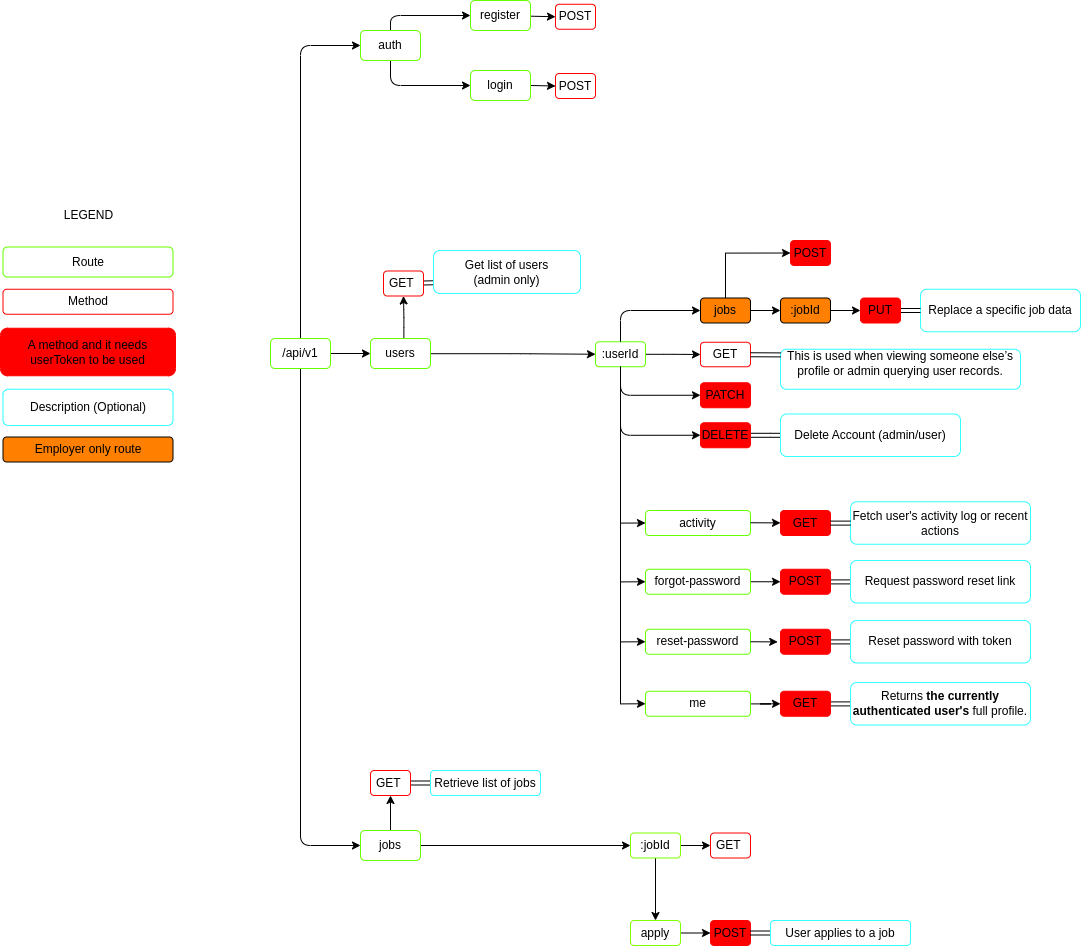

The diagram above was exported from draw.io. Its source (the exported page's mxGraphModel, read from the mxfile embedded in the PNG):
<mxGraphModel dx="1676" dy="950" grid="0" gridSize="10" guides="1" tooltips="1" connect="1" arrows="1" fold="1" page="1" pageScale="1" pageWidth="1100" pageHeight="850" background="none" math="0" shadow="0">
  <root>
    <mxCell id="0" />
    <mxCell id="1" parent="0" />
    <mxCell id="7" value="" style="edgeStyle=none;html=1;fontStyle=0;" parent="1" source="9" target="10" edge="1">
      <mxGeometry relative="1" as="geometry" />
    </mxCell>
    <mxCell id="8" style="edgeStyle=orthogonalEdgeStyle;html=1;entryX=0;entryY=0.5;entryDx=0;entryDy=0;exitX=0.5;exitY=1;exitDx=0;exitDy=0;fontStyle=0;" parent="1" source="9" target="11" edge="1">
      <mxGeometry relative="1" as="geometry" />
    </mxCell>
    <mxCell id="15" value="" style="edgeStyle=orthogonalEdgeStyle;html=1;exitX=0.5;exitY=0;exitDx=0;exitDy=0;entryX=0;entryY=0.5;entryDx=0;entryDy=0;fontStyle=0;" parent="1" source="9" target="14" edge="1">
      <mxGeometry relative="1" as="geometry" />
    </mxCell>
    <mxCell id="9" value="/api/v1" style="rounded=1;whiteSpace=wrap;html=1;strokeColor=#65FF00;fontStyle=0;" parent="1" vertex="1">
      <mxGeometry x="836" y="732" width="60" height="30" as="geometry" />
    </mxCell>
    <mxCell id="13" value="" style="edgeStyle=orthogonalEdgeStyle;html=1;entryX=0.5;entryY=1;entryDx=0;entryDy=0;exitX=0.556;exitY=0.038;exitDx=0;exitDy=0;exitPerimeter=0;fontStyle=0;" parent="1" source="10" target="12" edge="1">
      <mxGeometry relative="1" as="geometry" />
    </mxCell>
    <mxCell id="10" value="users" style="rounded=1;whiteSpace=wrap;html=1;strokeColor=#65FF00;fontStyle=0;" parent="1" vertex="1">
      <mxGeometry x="936" y="732" width="60" height="30" as="geometry" />
    </mxCell>
    <mxCell id="87" style="edgeStyle=orthogonalEdgeStyle;html=1;entryX=0.5;entryY=1;entryDx=0;entryDy=0;exitX=0.5;exitY=0;exitDx=0;exitDy=0;fontStyle=0;" parent="1" source="11" target="83" edge="1">
      <mxGeometry relative="1" as="geometry" />
    </mxCell>
    <mxCell id="89" style="edgeStyle=orthogonalEdgeStyle;html=1;entryX=0;entryY=0.5;entryDx=0;entryDy=0;fontStyle=0;" parent="1" source="11" target="88" edge="1">
      <mxGeometry relative="1" as="geometry" />
    </mxCell>
    <mxCell id="11" value="jobs" style="rounded=1;whiteSpace=wrap;html=1;strokeColor=#65FF00;fontStyle=0;" parent="1" vertex="1">
      <mxGeometry x="926" y="1224" width="60" height="30" as="geometry" />
    </mxCell>
    <mxCell id="17" value="" style="edgeStyle=none;html=1;shape=link;fontStyle=0;entryX=0;entryY=0.75;entryDx=0;entryDy=0;" parent="1" source="12" target="16" edge="1">
      <mxGeometry relative="1" as="geometry" />
    </mxCell>
    <mxCell id="12" value="&lt;span&gt;GET&amp;nbsp;&lt;/span&gt;" style="whiteSpace=wrap;html=1;rounded=1;strokeColor=#FF0000;fontStyle=0;" parent="1" vertex="1">
      <mxGeometry x="949" y="664.5" width="40" height="25" as="geometry" />
    </mxCell>
    <mxCell id="59" value="" style="edgeStyle=orthogonalEdgeStyle;html=1;fontStyle=0;exitX=0.5;exitY=0;exitDx=0;exitDy=0;" parent="1" source="14" target="58" edge="1">
      <mxGeometry relative="1" as="geometry" />
    </mxCell>
    <mxCell id="61" value="" style="edgeStyle=orthogonalEdgeStyle;html=1;exitX=0.5;exitY=1;exitDx=0;exitDy=0;entryX=0;entryY=0.5;entryDx=0;entryDy=0;fontStyle=0;" parent="1" source="14" target="60" edge="1">
      <mxGeometry relative="1" as="geometry" />
    </mxCell>
    <mxCell id="14" value="auth" style="rounded=1;whiteSpace=wrap;html=1;strokeColor=#65FF00;fontStyle=0;" parent="1" vertex="1">
      <mxGeometry x="926" y="424" width="60" height="30" as="geometry" />
    </mxCell>
    <mxCell id="16" value="Get list of users&lt;div&gt;&lt;span style=&quot;background-color: transparent; color: light-dark(rgb(0, 0, 0), rgb(255, 255, 255));&quot;&gt;(admin only)&lt;/span&gt;&lt;/div&gt;" style="whiteSpace=wrap;html=1;rounded=1;strokeColor=#33FFFF;fontStyle=0;" parent="1" vertex="1">
      <mxGeometry x="999" y="644" width="147" height="43" as="geometry" />
    </mxCell>
    <mxCell id="18" value="" style="edgeStyle=orthogonalEdgeStyle;html=1;fontStyle=0;entryX=0;entryY=0.5;entryDx=0;entryDy=0;" parent="1" source="19" target="20" edge="1">
      <mxGeometry relative="1" as="geometry" />
    </mxCell>
    <mxCell id="27" style="edgeStyle=orthogonalEdgeStyle;html=1;entryX=0;entryY=0.5;entryDx=0;entryDy=0;exitX=0.5;exitY=1;exitDx=0;exitDy=0;fontStyle=0;" parent="1" source="19" target="24" edge="1">
      <mxGeometry relative="1" as="geometry" />
    </mxCell>
    <mxCell id="Y0pdC-1RMZM0bYmB5sbG-111" style="edgeStyle=orthogonalEdgeStyle;rounded=0;orthogonalLoop=1;jettySize=auto;html=1;entryX=0;entryY=0.5;entryDx=0;entryDy=0;exitX=0.5;exitY=1;exitDx=0;exitDy=0;" parent="1" source="19" target="Y0pdC-1RMZM0bYmB5sbG-110" edge="1">
      <mxGeometry relative="1" as="geometry" />
    </mxCell>
    <mxCell id="19" value=":userId" style="whiteSpace=wrap;html=1;rounded=1;strokeColor=#65FF00;fontStyle=0;" parent="1" vertex="1">
      <mxGeometry x="1161" y="735.25" width="50" height="25" as="geometry" />
    </mxCell>
    <mxCell id="20" value="GET" style="whiteSpace=wrap;html=1;rounded=1;strokeColor=#FF0000;fontStyle=0;" parent="1" vertex="1">
      <mxGeometry x="1266" y="735.75" width="50" height="24.5" as="geometry" />
    </mxCell>
    <mxCell id="21" value="" style="edgeStyle=orthogonalEdgeStyle;html=1;entryX=0;entryY=0.5;entryDx=0;entryDy=0;exitX=1.011;exitY=0.44;exitDx=0;exitDy=0;fontStyle=0;exitPerimeter=0;" parent="1" target="19" edge="1">
      <mxGeometry relative="1" as="geometry">
        <mxPoint x="996.6600000000001" y="747.2" as="sourcePoint" />
        <mxPoint x="1176" y="756.75" as="targetPoint" />
        <Array as="points">
          <mxPoint x="1086" y="747" />
        </Array>
      </mxGeometry>
    </mxCell>
    <mxCell id="24" value="PATCH" style="whiteSpace=wrap;html=1;rounded=1;strokeColor=#FF0000;fontStyle=0;fillColor=#FF0000;" parent="1" vertex="1">
      <mxGeometry x="1266" y="776.25" width="50" height="25" as="geometry" />
    </mxCell>
    <mxCell id="Y0pdC-1RMZM0bYmB5sbG-114" value="" style="edgeStyle=orthogonalEdgeStyle;rounded=0;orthogonalLoop=1;jettySize=auto;html=1;shape=link;" parent="1" source="30" target="Y0pdC-1RMZM0bYmB5sbG-113" edge="1">
      <mxGeometry relative="1" as="geometry" />
    </mxCell>
    <mxCell id="30" value="DELETE" style="whiteSpace=wrap;html=1;rounded=1;strokeColor=#FF0000;fontStyle=0;fillColor=#FF0000;" parent="1" vertex="1">
      <mxGeometry x="1266" y="816.25" width="50" height="25" as="geometry" />
    </mxCell>
    <mxCell id="33" style="edgeStyle=orthogonalEdgeStyle;html=1;entryX=0;entryY=0.5;entryDx=0;entryDy=0;exitX=0.5;exitY=1;exitDx=0;exitDy=0;fontStyle=0;" parent="1" source="19" target="30" edge="1">
      <mxGeometry relative="1" as="geometry">
        <mxPoint x="1231" y="770.75" as="sourcePoint" />
        <mxPoint x="1286" y="805.75" as="targetPoint" />
      </mxGeometry>
    </mxCell>
    <mxCell id="34" value="Route" style="rounded=1;whiteSpace=wrap;html=1;strokeColor=#65FF00;fontStyle=0;flipV=0;" parent="1" vertex="1">
      <mxGeometry x="568.5" y="640.5" width="170" height="30" as="geometry" />
    </mxCell>
    <mxCell id="35" value="&lt;span&gt;Method&lt;/span&gt;" style="whiteSpace=wrap;html=1;rounded=1;strokeColor=#FF0000;fontStyle=0;flipV=0;" parent="1" vertex="1">
      <mxGeometry x="568.5" y="682.75" width="170" height="25" as="geometry" />
    </mxCell>
    <mxCell id="38" value="Description (Optional)" style="whiteSpace=wrap;html=1;rounded=1;strokeColor=#33FFFF;fontStyle=0;flipV=0;" parent="1" vertex="1">
      <mxGeometry x="568.5" y="782.75" width="170" height="36.25" as="geometry" />
    </mxCell>
    <mxCell id="XLNQ2adCplrDvRkqyqyV-111" value="" style="edgeStyle=orthogonalEdgeStyle;rounded=0;orthogonalLoop=1;jettySize=auto;html=1;entryX=0;entryY=0.5;entryDx=0;entryDy=0;exitX=0.5;exitY=0;exitDx=0;exitDy=0;" parent="1" source="54" target="XLNQ2adCplrDvRkqyqyV-110" edge="1">
      <mxGeometry relative="1" as="geometry" />
    </mxCell>
    <mxCell id="XLNQ2adCplrDvRkqyqyV-114" value="" style="edgeStyle=orthogonalEdgeStyle;rounded=0;orthogonalLoop=1;jettySize=auto;html=1;entryX=0;entryY=0.5;entryDx=0;entryDy=0;" parent="1" source="54" target="XLNQ2adCplrDvRkqyqyV-121" edge="1">
      <mxGeometry relative="1" as="geometry">
        <mxPoint x="1346" y="704" as="targetPoint" />
      </mxGeometry>
    </mxCell>
    <mxCell id="54" value="jobs" style="whiteSpace=wrap;html=1;rounded=1;strokeColor=#000000;fillColor=#FF8000;fontStyle=0;" parent="1" vertex="1">
      <mxGeometry x="1266" y="691.5" width="50" height="25" as="geometry" />
    </mxCell>
    <mxCell id="57" value="" style="edgeStyle=orthogonalEdgeStyle;html=1;exitX=0.5;exitY=0;exitDx=0;exitDy=0;entryX=0;entryY=0.5;entryDx=0;entryDy=0;fontStyle=0;" parent="1" source="19" target="54" edge="1">
      <mxGeometry relative="1" as="geometry">
        <mxPoint x="1256" y="758.25" as="sourcePoint" />
        <mxPoint x="1286" y="758.25" as="targetPoint" />
      </mxGeometry>
    </mxCell>
    <mxCell id="74" style="edgeStyle=none;html=1;entryX=0;entryY=0.5;entryDx=0;entryDy=0;fontStyle=0;" parent="1" source="58" target="63" edge="1">
      <mxGeometry relative="1" as="geometry" />
    </mxCell>
    <mxCell id="58" value="register" style="rounded=1;whiteSpace=wrap;html=1;strokeColor=#65FF00;fontStyle=0;" parent="1" vertex="1">
      <mxGeometry x="1036" y="394" width="60" height="30" as="geometry" />
    </mxCell>
    <mxCell id="75" style="edgeStyle=none;html=1;exitX=1;exitY=0.5;exitDx=0;exitDy=0;entryX=0;entryY=0.5;entryDx=0;entryDy=0;fontStyle=0;" parent="1" source="60" target="71" edge="1">
      <mxGeometry relative="1" as="geometry" />
    </mxCell>
    <mxCell id="60" value="login" style="rounded=1;whiteSpace=wrap;html=1;strokeColor=#65FF00;fontStyle=0;" parent="1" vertex="1">
      <mxGeometry x="1036" y="464" width="60" height="30" as="geometry" />
    </mxCell>
    <mxCell id="63" value="&lt;span&gt;POST&lt;/span&gt;" style="whiteSpace=wrap;html=1;rounded=1;strokeColor=#FF0000;fontStyle=0;" parent="1" vertex="1">
      <mxGeometry x="1121" y="397.75" width="40" height="25" as="geometry" />
    </mxCell>
    <mxCell id="71" value="&lt;span&gt;POST&lt;/span&gt;" style="whiteSpace=wrap;html=1;rounded=1;strokeColor=#FF0000;fontStyle=0;" parent="1" vertex="1">
      <mxGeometry x="1121" y="467" width="40" height="25" as="geometry" />
    </mxCell>
    <mxCell id="76" value="&lt;span&gt;A method and it needs userToken to be used&lt;/span&gt;" style="whiteSpace=wrap;html=1;rounded=1;strokeColor=#FF0000;fillColor=#FF0000;fontStyle=0;flipV=0;" parent="1" vertex="1">
      <mxGeometry x="566" y="721.75" width="175" height="47.5" as="geometry" />
    </mxCell>
    <mxCell id="82" value="" style="edgeStyle=none;html=1;shape=link;fontStyle=0;" parent="1" source="83" target="84" edge="1">
      <mxGeometry relative="1" as="geometry" />
    </mxCell>
    <mxCell id="83" value="&lt;span&gt;GET&amp;nbsp;&lt;/span&gt;" style="whiteSpace=wrap;html=1;rounded=1;strokeColor=#FF0000;fontStyle=0;" parent="1" vertex="1">
      <mxGeometry x="936" y="1164" width="40" height="25" as="geometry" />
    </mxCell>
    <mxCell id="84" value="Retrieve list of jobs" style="whiteSpace=wrap;html=1;rounded=1;strokeColor=#33FFFF;fontStyle=0;" parent="1" vertex="1">
      <mxGeometry x="996" y="1164" width="110" height="25" as="geometry" />
    </mxCell>
    <mxCell id="94" style="edgeStyle=none;html=1;entryX=0;entryY=0.5;entryDx=0;entryDy=0;fontStyle=0;" parent="1" source="88" target="92" edge="1">
      <mxGeometry relative="1" as="geometry" />
    </mxCell>
    <mxCell id="106" value="" style="edgeStyle=none;html=1;fontStyle=0;" parent="1" source="88" target="104" edge="1">
      <mxGeometry relative="1" as="geometry" />
    </mxCell>
    <mxCell id="88" value="&lt;span&gt;:jobId&lt;/span&gt;" style="whiteSpace=wrap;html=1;rounded=1;strokeColor=#80FF00;fontStyle=0;" parent="1" vertex="1">
      <mxGeometry x="1196" y="1226.5" width="50" height="25" as="geometry" />
    </mxCell>
    <mxCell id="92" value="&lt;span&gt;GET&amp;nbsp;&lt;/span&gt;" style="whiteSpace=wrap;html=1;rounded=1;strokeColor=#FF0000;fontStyle=0;" parent="1" vertex="1">
      <mxGeometry x="1276" y="1226.5" width="40" height="25" as="geometry" />
    </mxCell>
    <mxCell id="101" value="Employer only route" style="whiteSpace=wrap;html=1;rounded=1;strokeColor=#000000;fillColor=#FF8000;fontStyle=0;flipV=0;" parent="1" vertex="1">
      <mxGeometry x="568.5" y="830.5" width="170" height="25" as="geometry" />
    </mxCell>
    <mxCell id="110" value="" style="edgeStyle=none;html=1;entryX=0;entryY=0.5;entryDx=0;entryDy=0;" parent="1" source="104" target="107" edge="1">
      <mxGeometry relative="1" as="geometry" />
    </mxCell>
    <mxCell id="104" value="apply" style="whiteSpace=wrap;html=1;rounded=1;strokeColor=#80FF00;fontStyle=0;" parent="1" vertex="1">
      <mxGeometry x="1196" y="1314" width="50" height="25" as="geometry" />
    </mxCell>
    <mxCell id="107" value="&lt;span&gt;POST&lt;/span&gt;" style="whiteSpace=wrap;html=1;rounded=1;strokeColor=#FF0000;fontStyle=0;fillColor=#FF0000;" parent="1" vertex="1">
      <mxGeometry x="1276" y="1314" width="40" height="25" as="geometry" />
    </mxCell>
    <mxCell id="108" value="" style="edgeStyle=none;html=1;shape=link;fontStyle=0;" parent="1" source="107" target="109" edge="1">
      <mxGeometry relative="1" as="geometry" />
    </mxCell>
    <mxCell id="109" value="User applies to a job" style="whiteSpace=wrap;html=1;rounded=1;strokeColor=#33FFFF;fontStyle=0;" parent="1" vertex="1">
      <mxGeometry x="1336" y="1314" width="140" height="25" as="geometry" />
    </mxCell>
    <mxCell id="XLNQ2adCplrDvRkqyqyV-110" value="&lt;span&gt;POST&lt;/span&gt;" style="whiteSpace=wrap;html=1;rounded=1;strokeColor=#FF0000;fontStyle=0;fillColor=#FF0000;" parent="1" vertex="1">
      <mxGeometry x="1356" y="634" width="40" height="25" as="geometry" />
    </mxCell>
    <mxCell id="XLNQ2adCplrDvRkqyqyV-117" value="Replace a specific job data" style="whiteSpace=wrap;html=1;rounded=1;strokeColor=#33FFFF;fontStyle=0;" parent="1" vertex="1">
      <mxGeometry x="1486" y="682.75" width="160" height="42.5" as="geometry" />
    </mxCell>
    <mxCell id="XLNQ2adCplrDvRkqyqyV-123" value="" style="edgeStyle=orthogonalEdgeStyle;rounded=0;orthogonalLoop=1;jettySize=auto;html=1;" parent="1" source="XLNQ2adCplrDvRkqyqyV-121" target="XLNQ2adCplrDvRkqyqyV-122" edge="1">
      <mxGeometry relative="1" as="geometry" />
    </mxCell>
    <mxCell id="XLNQ2adCplrDvRkqyqyV-121" value=":jobId" style="whiteSpace=wrap;html=1;rounded=1;strokeColor=#000000;fillColor=#FF8000;fontStyle=0;" parent="1" vertex="1">
      <mxGeometry x="1346" y="691.5" width="50" height="25" as="geometry" />
    </mxCell>
    <mxCell id="XLNQ2adCplrDvRkqyqyV-124" value="" style="edgeStyle=orthogonalEdgeStyle;rounded=0;orthogonalLoop=1;jettySize=auto;html=1;shape=link;" parent="1" source="XLNQ2adCplrDvRkqyqyV-122" target="XLNQ2adCplrDvRkqyqyV-117" edge="1">
      <mxGeometry relative="1" as="geometry" />
    </mxCell>
    <mxCell id="XLNQ2adCplrDvRkqyqyV-122" value="&lt;span&gt;PUT&lt;/span&gt;" style="whiteSpace=wrap;html=1;rounded=1;strokeColor=#FF0000;fontStyle=0;fillColor=#FF0000;" parent="1" vertex="1">
      <mxGeometry x="1426" y="691.5" width="40" height="25" as="geometry" />
    </mxCell>
    <mxCell id="XLNQ2adCplrDvRkqyqyV-127" value="LEGEND" style="text;html=1;align=center;verticalAlign=middle;resizable=0;points=[];autosize=1;strokeColor=none;fillColor=none;" parent="1" vertex="1">
      <mxGeometry x="618.5" y="594" width="70" height="30" as="geometry" />
    </mxCell>
    <mxCell id="Y0pdC-1RMZM0bYmB5sbG-129" style="edgeStyle=orthogonalEdgeStyle;rounded=0;orthogonalLoop=1;jettySize=auto;html=1;exitX=1;exitY=0.5;exitDx=0;exitDy=0;entryX=0;entryY=0.5;entryDx=0;entryDy=0;" parent="1" source="Y0pdC-1RMZM0bYmB5sbG-110" target="Y0pdC-1RMZM0bYmB5sbG-120" edge="1">
      <mxGeometry relative="1" as="geometry" />
    </mxCell>
    <mxCell id="Y0pdC-1RMZM0bYmB5sbG-110" value="forgot-password" style="whiteSpace=wrap;html=1;rounded=1;strokeColor=#65FF00;fontStyle=0;" parent="1" vertex="1">
      <mxGeometry x="1211" y="962.75" width="105" height="25" as="geometry" />
    </mxCell>
    <mxCell id="Y0pdC-1RMZM0bYmB5sbG-113" value="Delete Account (admin/user)" style="whiteSpace=wrap;html=1;rounded=1;strokeColor=#33FFFF;fontStyle=0;" parent="1" vertex="1">
      <mxGeometry x="1346" y="807.5" width="180" height="42.5" as="geometry" />
    </mxCell>
    <mxCell id="Y0pdC-1RMZM0bYmB5sbG-115" value="reset-password" style="whiteSpace=wrap;html=1;rounded=1;strokeColor=#65FF00;fontStyle=0;" parent="1" vertex="1">
      <mxGeometry x="1211" y="1022.75" width="105" height="25" as="geometry" />
    </mxCell>
    <mxCell id="Y0pdC-1RMZM0bYmB5sbG-116" style="edgeStyle=orthogonalEdgeStyle;rounded=0;orthogonalLoop=1;jettySize=auto;html=1;entryX=0;entryY=0.5;entryDx=0;entryDy=0;exitX=0.5;exitY=1;exitDx=0;exitDy=0;" parent="1" source="19" target="Y0pdC-1RMZM0bYmB5sbG-115" edge="1">
      <mxGeometry relative="1" as="geometry">
        <mxPoint x="1196" y="770" as="sourcePoint" />
      </mxGeometry>
    </mxCell>
    <mxCell id="Y0pdC-1RMZM0bYmB5sbG-132" style="edgeStyle=orthogonalEdgeStyle;rounded=0;orthogonalLoop=1;jettySize=auto;html=1;entryX=0;entryY=0.5;entryDx=0;entryDy=0;" parent="1" source="Y0pdC-1RMZM0bYmB5sbG-117" target="Y0pdC-1RMZM0bYmB5sbG-126" edge="1">
      <mxGeometry relative="1" as="geometry" />
    </mxCell>
    <mxCell id="Y0pdC-1RMZM0bYmB5sbG-117" value="me" style="whiteSpace=wrap;html=1;rounded=1;strokeColor=#65FF00;fontStyle=0;" parent="1" vertex="1">
      <mxGeometry x="1211" y="1084.75" width="105" height="25" as="geometry" />
    </mxCell>
    <mxCell id="Y0pdC-1RMZM0bYmB5sbG-118" style="edgeStyle=orthogonalEdgeStyle;rounded=0;orthogonalLoop=1;jettySize=auto;html=1;entryX=0;entryY=0.5;entryDx=0;entryDy=0;exitX=0.5;exitY=1;exitDx=0;exitDy=0;" parent="1" source="19" target="Y0pdC-1RMZM0bYmB5sbG-117" edge="1">
      <mxGeometry relative="1" as="geometry">
        <mxPoint x="1186" y="817" as="sourcePoint" />
      </mxGeometry>
    </mxCell>
    <mxCell id="Y0pdC-1RMZM0bYmB5sbG-119" value="" style="edgeStyle=orthogonalEdgeStyle;rounded=0;orthogonalLoop=1;jettySize=auto;html=1;shape=link;" parent="1" source="Y0pdC-1RMZM0bYmB5sbG-120" target="Y0pdC-1RMZM0bYmB5sbG-121" edge="1">
      <mxGeometry relative="1" as="geometry" />
    </mxCell>
    <mxCell id="Y0pdC-1RMZM0bYmB5sbG-120" value="POST" style="whiteSpace=wrap;html=1;rounded=1;strokeColor=#FF0000;fontStyle=0;fillColor=#FF0000;" parent="1" vertex="1">
      <mxGeometry x="1346" y="962.75" width="50" height="25" as="geometry" />
    </mxCell>
    <mxCell id="Y0pdC-1RMZM0bYmB5sbG-121" value="Request password reset link" style="whiteSpace=wrap;html=1;rounded=1;strokeColor=#33FFFF;fontStyle=0;" parent="1" vertex="1">
      <mxGeometry x="1416" y="954" width="180" height="42.5" as="geometry" />
    </mxCell>
    <mxCell id="Y0pdC-1RMZM0bYmB5sbG-122" value="" style="edgeStyle=orthogonalEdgeStyle;rounded=0;orthogonalLoop=1;jettySize=auto;html=1;shape=link;" parent="1" source="Y0pdC-1RMZM0bYmB5sbG-123" target="Y0pdC-1RMZM0bYmB5sbG-124" edge="1">
      <mxGeometry relative="1" as="geometry" />
    </mxCell>
    <mxCell id="Y0pdC-1RMZM0bYmB5sbG-123" value="POST" style="whiteSpace=wrap;html=1;rounded=1;strokeColor=#FF0000;fontStyle=0;fillColor=#FF0000;" parent="1" vertex="1">
      <mxGeometry x="1346" y="1022.75" width="50" height="25" as="geometry" />
    </mxCell>
    <mxCell id="Y0pdC-1RMZM0bYmB5sbG-124" value="&lt;table&gt;&lt;tbody&gt;&lt;tr data-end=&quot;2003&quot; data-start=&quot;1920&quot;&gt;&lt;td data-end=&quot;2003&quot; data-start=&quot;1960&quot; data-col-size=&quot;md&quot;&gt;Reset password with token&lt;/td&gt;&lt;/tr&gt;&lt;/tbody&gt;&lt;/table&gt;" style="whiteSpace=wrap;html=1;rounded=1;strokeColor=#33FFFF;fontStyle=0;" parent="1" vertex="1">
      <mxGeometry x="1416" y="1014" width="180" height="42.5" as="geometry" />
    </mxCell>
    <mxCell id="Y0pdC-1RMZM0bYmB5sbG-125" value="" style="edgeStyle=orthogonalEdgeStyle;rounded=0;orthogonalLoop=1;jettySize=auto;html=1;shape=link;" parent="1" source="Y0pdC-1RMZM0bYmB5sbG-126" target="Y0pdC-1RMZM0bYmB5sbG-127" edge="1">
      <mxGeometry relative="1" as="geometry" />
    </mxCell>
    <mxCell id="Y0pdC-1RMZM0bYmB5sbG-126" value="GET" style="whiteSpace=wrap;html=1;rounded=1;strokeColor=#FF0000;fontStyle=0;fillColor=#FF0000;" parent="1" vertex="1">
      <mxGeometry x="1346" y="1084.75" width="50" height="25" as="geometry" />
    </mxCell>
    <mxCell id="Y0pdC-1RMZM0bYmB5sbG-127" value="&lt;p data-end=&quot;313&quot; data-start=&quot;238&quot;&gt;Returns &lt;strong data-end=&quot;299&quot; data-start=&quot;261&quot;&gt;the currently authenticated user's&lt;/strong&gt; full profile.&lt;/p&gt;&lt;p data-end=&quot;421&quot; data-start=&quot;315&quot;&gt;&lt;/p&gt;" style="whiteSpace=wrap;html=1;rounded=1;strokeColor=#33FFFF;fontStyle=0;" parent="1" vertex="1">
      <mxGeometry x="1416" y="1076" width="180" height="42.5" as="geometry" />
    </mxCell>
    <mxCell id="Y0pdC-1RMZM0bYmB5sbG-130" style="edgeStyle=orthogonalEdgeStyle;rounded=0;orthogonalLoop=1;jettySize=auto;html=1;exitX=1;exitY=0.5;exitDx=0;exitDy=0;entryX=-0.056;entryY=0.528;entryDx=0;entryDy=0;entryPerimeter=0;" parent="1" source="Y0pdC-1RMZM0bYmB5sbG-115" target="Y0pdC-1RMZM0bYmB5sbG-123" edge="1">
      <mxGeometry relative="1" as="geometry" />
    </mxCell>
    <mxCell id="Y0pdC-1RMZM0bYmB5sbG-135" value="activity" style="whiteSpace=wrap;html=1;rounded=1;strokeColor=#65FF00;fontStyle=0;" parent="1" vertex="1">
      <mxGeometry x="1211" y="904" width="105" height="25" as="geometry" />
    </mxCell>
    <mxCell id="Y0pdC-1RMZM0bYmB5sbG-136" style="edgeStyle=orthogonalEdgeStyle;rounded=0;orthogonalLoop=1;jettySize=auto;html=1;entryX=0;entryY=0.5;entryDx=0;entryDy=0;exitX=0.5;exitY=1;exitDx=0;exitDy=0;" parent="1" source="19" target="Y0pdC-1RMZM0bYmB5sbG-135" edge="1">
      <mxGeometry relative="1" as="geometry">
        <mxPoint x="1196" y="770" as="sourcePoint" />
      </mxGeometry>
    </mxCell>
    <mxCell id="Y0pdC-1RMZM0bYmB5sbG-137" value="GET" style="whiteSpace=wrap;html=1;rounded=1;strokeColor=#FF0000;fontStyle=0;fillColor=#FF0000;" parent="1" vertex="1">
      <mxGeometry x="1346" y="904" width="50" height="25" as="geometry" />
    </mxCell>
    <mxCell id="Y0pdC-1RMZM0bYmB5sbG-138" value="Fetch user's activity log or recent actions" style="whiteSpace=wrap;html=1;rounded=1;strokeColor=#33FFFF;fontStyle=0;" parent="1" vertex="1">
      <mxGeometry x="1416" y="895.25" width="180" height="42.5" as="geometry" />
    </mxCell>
    <mxCell id="Y0pdC-1RMZM0bYmB5sbG-139" value="" style="edgeStyle=orthogonalEdgeStyle;rounded=0;orthogonalLoop=1;jettySize=auto;html=1;shape=link;" parent="1" source="Y0pdC-1RMZM0bYmB5sbG-137" target="Y0pdC-1RMZM0bYmB5sbG-138" edge="1">
      <mxGeometry relative="1" as="geometry" />
    </mxCell>
    <mxCell id="Y0pdC-1RMZM0bYmB5sbG-140" style="edgeStyle=orthogonalEdgeStyle;rounded=0;orthogonalLoop=1;jettySize=auto;html=1;exitX=1;exitY=0.5;exitDx=0;exitDy=0;entryX=0;entryY=0.5;entryDx=0;entryDy=0;" parent="1" target="Y0pdC-1RMZM0bYmB5sbG-137" edge="1">
      <mxGeometry relative="1" as="geometry">
        <mxPoint x="1316" y="916.25" as="sourcePoint" />
      </mxGeometry>
    </mxCell>
    <mxCell id="Y0pdC-1RMZM0bYmB5sbG-142" value="This is used when&amp;nbsp;&lt;span style=&quot;background-color: transparent; color: light-dark(rgb(0, 0, 0), rgb(255, 255, 255));&quot;&gt;viewing someone else’s profile or admin querying user records.&lt;/span&gt;&lt;p data-end=&quot;1133&quot; data-start=&quot;1093&quot;&gt;&lt;/p&gt;" style="whiteSpace=wrap;html=1;rounded=1;strokeColor=#33FFFF;fontStyle=0;" parent="1" vertex="1">
      <mxGeometry x="1346" y="742.75" width="240" height="40" as="geometry" />
    </mxCell>
    <mxCell id="Y0pdC-1RMZM0bYmB5sbG-143" value="" style="edgeStyle=orthogonalEdgeStyle;rounded=0;orthogonalLoop=1;jettySize=auto;html=1;shape=link;entryX=0.001;entryY=0.16;entryDx=0;entryDy=0;entryPerimeter=0;" parent="1" target="Y0pdC-1RMZM0bYmB5sbG-142" edge="1">
      <mxGeometry relative="1" as="geometry">
        <mxPoint x="1316" y="748.25" as="sourcePoint" />
      </mxGeometry>
    </mxCell>
  </root>
</mxGraphModel>